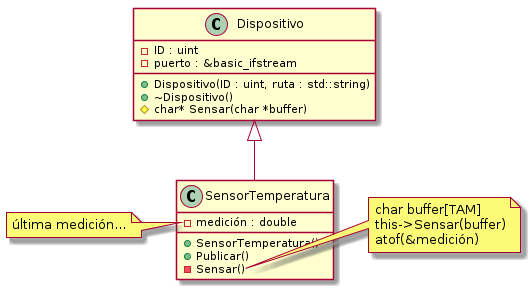

The diagram above was rendered by PlantUML. Its source (embedded in the PNG):
@startuml

!include sensor_temperatura.plantuml
!include clase_dispositivo.plantuml

Dispositivo <|-- SensorTemperatura

note right of SensorTemperatura::Sensar
char buffer[TAM]
this->Sensar(buffer)
atof(&medición)
end note

note left of SensorTemperatura::medición
última medición...
end note
@enduml